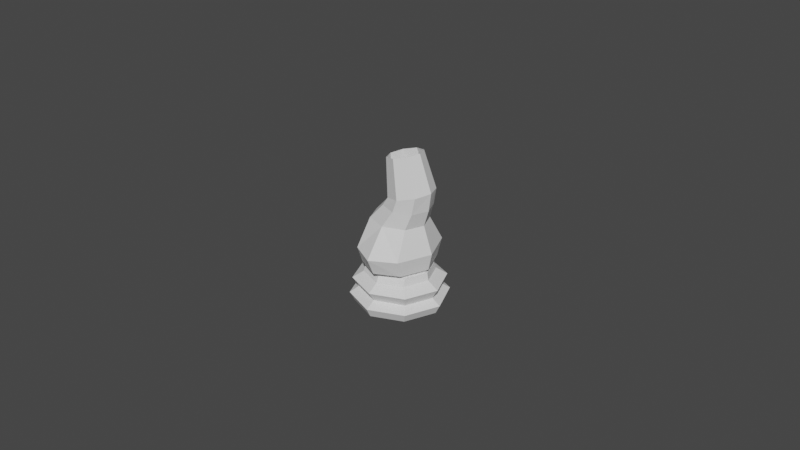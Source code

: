 # Source: ChessPieceKnight003.blend  (saved by Blender 2.91.10; exported with 4.5.12 LTS)
import bpy
from mathutils import Matrix  # noqa: F401  (used for matrix-valued properties, if any)

bpy.ops.wm.read_factory_settings(use_empty=True)
scene = bpy.context.scene
scene.name = 'Scene'

# ---- collections
col_collection = bpy.data.collections.new('Collection'); scene.collection.children.link(col_collection)

# ---- images (referenced by path relative to the original .blend; pixels are not part of the script)
import os
ASSET_DIR = os.environ.get("B2B_ASSET_DIR", "")  # directory of the original .blend (textures are referenced by path, not embedded)
HERE = os.path.dirname(os.path.abspath(__file__))  # packed textures are extracted next to this script under _unpacked/

def load_image(name, relpath, width, height, colorspace="sRGB"):
    """Load a texture the original file referenced (path relative to the .blend, or extracted next to this script)."""
    p = next((c for c in (os.path.join(HERE, relpath), os.path.join(ASSET_DIR, relpath)) if relpath and os.path.exists(c)), "")
    if p:
        img = bpy.data.images.load(p, check_existing=True)
        img.name = name
    else:  # same state as the original file: an image datablock whose file is absent (Cycles renders it pink)
        img = bpy.data.images.new(name, width, height)
        img.source = "FILE"
        img.filepath = "//" + (relpath or name)
    img.colorspace_settings.name = colorspace
    return img
img_staunton_knight_png = load_image('Staunton Knight.png', 'Staunton Knight.png', 1024, 1024, 'sRGB')

# ---- materials (node trees are filled in below, after node groups)
mat_staunton_pawn = bpy.data.materials.new('Staunton Pawn')
mat_staunton_pawn.surface_render_method = 'BLENDED'
mat_staunton_pawn.blend_method = 'BLEND'
mat_staunton_pawn.use_transparent_shadow = False

# ---- material node trees
mat_staunton_pawn.use_nodes = True; mat_staunton_pawn.node_tree.nodes.clear()
_N = mat_staunton_pawn.node_tree.nodes; _L = mat_staunton_pawn.node_tree.links
n0 = _N.new('ShaderNodeOutputMaterial'); n0.name = 'Material Output'; n0.location = (300, 300)
n1 = _N.new('ShaderNodeTexImage'); n1.name = 'Image Texture'; n1.location = (-200, 300)
n1.image = img_staunton_knight_png
n1.extension = 'CLIP'
n2 = _N.new('ShaderNodeBsdfPrincipled'); n2.name = 'Principled BSDF'; n2.location = (0, 300)
n2.distribution = 'GGX'
n2.subsurface_method = 'BURLEY'
n2.inputs[3].default_value = 1.45
n2.inputs[27].default_value = (0.0, 0.0, 0.0, 1.0)
n2.inputs[28].default_value = 1.0
_L.new(n1.outputs[0], n2.inputs[0])
_L.new(n1.outputs[1], n2.inputs[4])
_L.new(n2.outputs[0], n0.inputs[0])
n0.is_active_output = True

# ---- world
world_world = bpy.data.worlds.new('World'); scene.world = world_world
world_world.use_nodes = True; world_world.node_tree.nodes.clear()
_N = world_world.node_tree.nodes; _L = world_world.node_tree.links
n0 = _N.new('ShaderNodeOutputWorld'); n0.name = 'World Output'; n0.location = (300, 300)
n1 = _N.new('ShaderNodeBackground'); n1.name = 'Background'; n1.location = (10, 300)
n1.inputs[0].default_value = (0.05088, 0.05088, 0.05088, 1.0)
_L.new(n1.outputs[0], n0.inputs[0])
n0.is_active_output = True
world_world.color = (0.05088, 0.05088, 0.05088)
world_world.use_sun_shadow = False
world_world.sun_shadow_jitter_overblur = 0.0

# ---- meshes
me_staunton_pawn = bpy.data.meshes.new('Staunton Pawn')
me_staunton_pawn.from_pydata([(-0.2935, 0.0, -2.186e-08), (0.2935, 0.0, -2.186e-08), (-0.2935, 1.0, -2.186e-08), (0.2935, 1.0, -2.186e-08)], [], [(0, 1, 3, 2)])
_uv = me_staunton_pawn.uv_layers.new(name='UVMap')
_uv.uv.foreach_set('vector', [0.0, 0.0, 1.0, 0.0, 1.0, 1.0, 0.0, 1.0])
me_staunton_pawn.materials.append(mat_staunton_pawn)
me_staunton_pawn.use_remesh_fix_poles = True
me_staunton_pawn.use_remesh_preserve_attributes = False
me_staunton_pawn.use_mirror_vertex_groups = False
me_staunton_pawn.update()
me_knightmesh = bpy.data.meshes.new('KnightMesh')
me_knightmesh.from_pydata([(-0.006645, -0.006645, 0.01309), (-0.009398, 5.747e-09, 0.01309), (-0.006645, 0.006645, 0.01309), (-0.009663, -0.009663, 0.000114), (-0.01367, 1.132e-08, 0.000114), (-0.009663, 0.009663, 0.000114), (-0.01015, -0.009993, 0.008283), (-0.01429, 9.188e-09, 0.008283), (-0.01015, 0.009993, 0.008283), (-0.01071, -0.01071, 0.003094), (-0.01514, 1.032e-08, 0.003094), (-0.01071, 0.01071, 0.003094), (-0.008916, -0.008495, 0.004964), (-0.01243, 7.677e-09, 0.004964), (-0.008916, 0.008495, 0.004964), (-0.007632, -0.007632, 0.01052), (-0.01079, 6.811e-09, 0.01052), (-0.007632, 0.007632, 0.01052), (-0.007561, -0.006797, 0.01294), (-0.01038, 6.23e-09, 0.01294), (-0.007561, 0.006797, 0.01294), (-0.007234, -0.008554, 0.01435), (-0.01078, 7.054e-09, 0.01435), (-0.007234, 0.008554, 0.01435), (-0.007676, -0.01028, 0.01992), (-0.01194, 8.179e-09, 0.01992), (-0.007676, 0.01028, 0.01992), (-0.006594, -0.005721, 0.02875), (-0.008963, 5.188e-09, 0.02875), (-0.006594, 0.005721, 0.02875), (-0.002218, -0.005049, 0.03411), (-0.004309, 4.539e-09, 0.03411), (-0.002217, 0.005049, 0.03411), (0.0, 0.009398, 0.01309), (0.0, -0.009398, 0.01309), (0.006645, -0.006645, 0.01309), (0.009398, 5.747e-09, 0.01309), (0.006645, 0.006645, 0.01309), (0.0, 0.01367, 0.000114), (0.0, -0.01367, 0.000114), (0.009663, -0.009663, 0.000114), (0.01367, 1.132e-08, 0.000114), (0.009663, 0.009663, 0.000114), (0.0, 0.01413, 0.008283), (0.0, -0.01413, 0.008283), (0.01015, -0.009993, 0.008283), (0.01429, 9.188e-09, 0.008283), (0.01015, 0.009993, 0.008283), (0.0, -0.01514, 0.003094), (0.01071, -0.01071, 0.003094), (0.01514, 1.032e-08, 0.003094), (0.01071, 0.01071, 0.003094), (0.0, 0.01514, 0.003094), (0.0, 0.01201, 0.004964), (0.0, -0.01201, 0.004964), (0.008916, -0.008495, 0.004964), (0.01243, 7.677e-09, 0.004964), (0.008916, 0.008495, 0.004964), (0.0, 0.01079, 0.01052), (0.0, -0.01079, 0.01052), (0.007632, -0.007632, 0.01052), (0.01079, 6.811e-09, 0.01052), (0.007632, 0.007632, 0.01052), (0.0, 0.009613, 0.01294), (0.0, -0.009613, 0.01294), (0.007561, -0.006797, 0.01294), (0.01038, 6.23e-09, 0.01294), (0.007561, 0.006797, 0.01294), (0.0, 0.0121, 0.01435), (0.0, -0.0121, 0.01435), (0.007234, -0.008554, 0.01435), (0.01078, 7.054e-09, 0.01435), (0.007234, 0.008554, 0.01435), (0.0, 0.01454, 0.01992), (0.0, -0.01454, 0.01992), (0.007676, -0.01028, 0.01992), (0.01194, 8.179e-09, 0.01992), (0.007676, 0.01028, 0.01992), (0.0, 0.008091, 0.02875), (0.0, -0.008091, 0.02875), (0.006594, -0.005721, 0.02875), (0.008963, 5.188e-09, 0.02875), (0.006594, 0.005721, 0.02875), (0.003124, 0.00714, 0.03411), (0.003124, -0.00714, 0.03411), (0.008466, -0.005049, 0.03411), (0.01056, 4.539e-09, 0.03411), (0.008466, 0.005049, 0.03411), (-0.0005605, -0.004869, 0.03697), (-0.002517, 4.122e-09, 0.03646), (-0.0005605, 0.004869, 0.03697), (0.004437, 0.006886, 0.03828), (0.004437, -0.006886, 0.03828), (0.009435, -0.004869, 0.03959), (0.01139, 3.655e-09, 0.0401), (0.009435, 0.004869, 0.03959), (-0.001983, -0.003742, 0.04937), (-0.003486, 1.942e-09, 0.04898), (-0.001983, 0.003742, 0.04937), (0.001858, 0.005292, 0.05038), (0.001858, -0.005292, 0.05038), (0.005698, -0.003742, 0.05138), (0.007202, 1.583e-09, 0.05178), (0.005698, 0.003742, 0.05138)], [], [(6, 12, 54, 44), (7, 13, 12, 6), (8, 14, 13, 7), (43, 53, 14, 8), (48, 9, 3, 39), (9, 10, 4, 3), (10, 11, 5, 4), (11, 52, 38, 5), (54, 12, 9, 48), (15, 6, 44, 59), (12, 13, 10, 9), (16, 7, 6, 15), (13, 14, 11, 10), (17, 8, 7, 16), (14, 53, 52, 11), (20, 2, 33, 63), (19, 1, 2, 20), (18, 0, 1, 19), (64, 34, 0, 18), (58, 43, 8, 17), (59, 64, 18, 15), (15, 18, 19, 16), (16, 19, 20, 17), (17, 20, 63, 58), (39, 3, 4, 5, 38), (2, 1, 22, 23), (0, 34, 69, 21), (33, 2, 23, 68), (1, 0, 21, 22), (21, 69, 74, 24), (68, 23, 26, 73), (22, 21, 24, 25), (23, 22, 25, 26), (26, 25, 28, 29), (24, 74, 79, 27), (73, 26, 29, 78), (25, 24, 27, 28), (29, 28, 31, 32), (27, 79, 84, 30), (78, 29, 32, 83), (28, 27, 30, 31), (45, 44, 54, 55), (46, 45, 55, 56), (47, 46, 56, 57), (43, 47, 57, 53), (48, 39, 40, 49), (49, 40, 41, 50), (50, 41, 42, 51), (51, 42, 38, 52), (54, 48, 49, 55), (60, 59, 44, 45), (55, 49, 50, 56), (61, 60, 45, 46), (56, 50, 51, 57), (62, 61, 46, 47), (57, 51, 52, 53), (67, 63, 33, 37), (66, 67, 37, 36), (65, 66, 36, 35), (64, 65, 35, 34), (58, 62, 47, 43), (59, 60, 65, 64), (60, 61, 66, 65), (61, 62, 67, 66), (62, 58, 63, 67), (39, 38, 42, 41, 40), (37, 72, 71, 36), (35, 70, 69, 34), (33, 68, 72, 37), (36, 71, 70, 35), (70, 75, 74, 69), (68, 73, 77, 72), (71, 76, 75, 70), (72, 77, 76, 71), (77, 82, 81, 76), (75, 80, 79, 74), (73, 78, 82, 77), (76, 81, 80, 75), (82, 87, 86, 81), (80, 85, 84, 79), (78, 83, 87, 82), (81, 86, 85, 80), (87, 83, 91, 95), (32, 31, 89, 90), (85, 86, 94, 93), (30, 84, 92, 88), (83, 32, 90, 91), (86, 87, 95, 94), (31, 30, 88, 89), (84, 85, 93, 92), (88, 92, 100, 96), (95, 91, 99, 103), (93, 94, 102, 101), (91, 90, 98, 99), (89, 88, 96, 97), (94, 95, 103, 102), (92, 93, 101, 100), (90, 89, 97, 98)])
_uv = me_knightmesh.uv_layers.new(name='UVMap')
_uv.uv.foreach_set('vector', [0.375, 0.8033, 0.375, 0.7024, 0.5, 0.7024, 0.5, 0.8033, 0.25, 0.8033, 0.25, 0.7024, 0.375, 0.7024, 0.375, 0.8033, 0.125, 0.8033, 0.125, 0.7024, 0.25, 0.7024, 0.25, 0.8033, 0.007864, 0.8033, 4.532e-05, 0.7024, 0.125, 0.7024, 0.125, 0.8033, 0.5265, 0.5607, 0.3979, 0.5677, 0.5954, 0.0954, 0.75, 0.03136, 0.3979, 0.5677, 0.2791, 0.5846, 0.5314, 0.25, 0.5954, 0.0954, 0.2791, 0.5846, 0.1744, 0.6015, 0.5954, 0.4046, 0.5314, 0.25, 0.1744, 0.6015, 0.07969, 0.6085, 0.75, 0.4686, 0.5954, 0.4046, 0.5, 0.7024, 0.375, 0.7024, 0.3979, 0.5677, 0.5265, 0.5607, 0.375, 0.8997, 0.375, 0.8033, 0.5, 0.8033, 0.5, 0.8997, 0.375, 0.7024, 0.25, 0.7024, 0.2791, 0.5846, 0.3979, 0.5677, 0.25, 0.8997, 0.25, 0.8033, 0.375, 0.8033, 0.375, 0.8997, 0.25, 0.7024, 0.125, 0.7024, 0.1744, 0.6015, 0.2791, 0.5846, 0.125, 0.8997, 0.125, 0.8033, 0.25, 0.8033, 0.25, 0.8997, 0.125, 0.7024, 4.532e-05, 0.7024, 0.07969, 0.6085, 0.1744, 0.6015, 0.125, 0.9499, 0.125, 1.0, 0.0, 1.0, 1.604e-05, 0.9499, 0.25, 0.9499, 0.25, 1.0, 0.125, 1.0, 0.125, 0.9499, 0.375, 0.9499, 0.375, 1.0, 0.25, 1.0, 0.25, 0.9499, 0.5, 0.9499, 0.5, 1.0, 0.375, 1.0, 0.375, 0.9499, 3.209e-05, 0.8997, 0.007864, 0.8033, 0.125, 0.8033, 0.125, 0.8997, 0.5, 0.8997, 0.5, 0.9499, 0.375, 0.9499, 0.375, 0.8997, 0.375, 0.8997, 0.375, 0.9499, 0.25, 0.9499, 0.25, 0.8997, 0.25, 0.8997, 0.25, 0.9499, 0.125, 0.9499, 0.125, 0.8997, 0.125, 0.8997, 0.125, 0.9499, 1.604e-05, 0.9499, 3.209e-05, 0.8997, 0.75, 0.03136, 0.5954, 0.0954, 0.5314, 0.25, 0.5954, 0.4046, 0.75, 0.4686, 0.125, 1.0, 0.25, 1.0, 0.25, 1.0, 0.125, 1.0, 0.375, 1.0, 0.5, 1.0, 0.5, 1.0, 0.375, 1.0, 0.0, 1.0, 0.125, 1.0, 0.125, 1.0, 0.0, 1.0, 0.25, 1.0, 0.375, 1.0, 0.375, 1.0, 0.25, 1.0, 0.375, 1.0, 0.5, 1.0, 0.5, 1.0, 0.375, 1.0, 0.0, 1.0, 0.125, 1.0, 0.125, 1.0, 0.0, 1.0, 0.25, 1.0, 0.375, 1.0, 0.375, 1.0, 0.25, 1.0, 0.125, 1.0, 0.25, 1.0, 0.25, 1.0, 0.125, 1.0, 0.125, 1.0, 0.25, 1.0, 0.25, 1.0, 0.125, 1.0, 0.375, 1.0, 0.5, 1.0, 0.5, 1.0, 0.375, 1.0, 0.0, 1.0, 0.125, 1.0, 0.125, 1.0, 0.0, 1.0, 0.25, 1.0, 0.375, 1.0, 0.375, 1.0, 0.25, 1.0, 0.125, 1.0, 0.25, 1.0, 0.25, 1.0, 0.125, 1.0, 0.375, 1.0, 0.5, 1.0, 0.5, 1.0, 0.375, 1.0, 0.0, 1.0, 0.125, 1.0, 0.125, 1.0, 0.0, 1.0, 0.25, 1.0, 0.375, 1.0, 0.375, 1.0, 0.25, 1.0, 0.375, 0.8033, 0.5, 0.8033, 0.5, 0.7024, 0.375, 0.7024, 0.25, 0.8033, 0.375, 0.8033, 0.375, 0.7024, 0.25, 0.7024, 0.125, 0.8033, 0.25, 0.8033, 0.25, 0.7024, 0.125, 0.7024, 0.007864, 0.8033, 0.125, 0.8033, 0.125, 0.7024, 4.532e-05, 0.7024, 0.5265, 0.5607, 0.75, 0.03136, 0.5954, 0.0954, 0.3979, 0.5677, 0.3979, 0.5677, 0.5954, 0.0954, 0.5314, 0.25, 0.2791, 0.5846, 0.2791, 0.5846, 0.5314, 0.25, 0.5954, 0.4046, 0.1744, 0.6015, 0.1744, 0.6015, 0.5954, 0.4046, 0.75, 0.4686, 0.07969, 0.6085, 0.5, 0.7024, 0.5265, 0.5607, 0.3979, 0.5677, 0.375, 0.7024, 0.375, 0.8997, 0.5, 0.8997, 0.5, 0.8033, 0.375, 0.8033, 0.375, 0.7024, 0.3979, 0.5677, 0.2791, 0.5846, 0.25, 0.7024, 0.25, 0.8997, 0.375, 0.8997, 0.375, 0.8033, 0.25, 0.8033, 0.25, 0.7024, 0.2791, 0.5846, 0.1744, 0.6015, 0.125, 0.7024, 0.125, 0.8997, 0.25, 0.8997, 0.25, 0.8033, 0.125, 0.8033, 0.125, 0.7024, 0.1744, 0.6015, 0.07969, 0.6085, 4.532e-05, 0.7024, 0.125, 0.9499, 1.604e-05, 0.9499, 0.0, 1.0, 0.125, 1.0, 0.25, 0.9499, 0.125, 0.9499, 0.125, 1.0, 0.25, 1.0, 0.375, 0.9499, 0.25, 0.9499, 0.25, 1.0, 0.375, 1.0, 0.5, 0.9499, 0.375, 0.9499, 0.375, 1.0, 0.5, 1.0, 3.209e-05, 0.8997, 0.125, 0.8997, 0.125, 0.8033, 0.007864, 0.8033, 0.5, 0.8997, 0.375, 0.8997, 0.375, 0.9499, 0.5, 0.9499, 0.375, 0.8997, 0.25, 0.8997, 0.25, 0.9499, 0.375, 0.9499, 0.25, 0.8997, 0.125, 0.8997, 0.125, 0.9499, 0.25, 0.9499, 0.125, 0.8997, 3.209e-05, 0.8997, 1.604e-05, 0.9499, 0.125, 0.9499, 0.75, 0.03136, 0.75, 0.4686, 0.5954, 0.4046, 0.5314, 0.25, 0.5954, 0.0954, 0.125, 1.0, 0.125, 1.0, 0.25, 1.0, 0.25, 1.0, 0.375, 1.0, 0.375, 1.0, 0.5, 1.0, 0.5, 1.0, 0.0, 1.0, 0.0, 1.0, 0.125, 1.0, 0.125, 1.0, 0.25, 1.0, 0.25, 1.0, 0.375, 1.0, 0.375, 1.0, 0.375, 1.0, 0.375, 1.0, 0.5, 1.0, 0.5, 1.0, 0.0, 1.0, 0.0, 1.0, 0.125, 1.0, 0.125, 1.0, 0.25, 1.0, 0.25, 1.0, 0.375, 1.0, 0.375, 1.0, 0.125, 1.0, 0.125, 1.0, 0.25, 1.0, 0.25, 1.0, 0.125, 1.0, 0.125, 1.0, 0.25, 1.0, 0.25, 1.0, 0.375, 1.0, 0.375, 1.0, 0.5, 1.0, 0.5, 1.0, 0.0, 1.0, 0.0, 1.0, 0.125, 1.0, 0.125, 1.0, 0.25, 1.0, 0.25, 1.0, 0.375, 1.0, 0.375, 1.0, 0.125, 1.0, 0.125, 1.0, 0.25, 1.0, 0.25, 1.0, 0.375, 1.0, 0.375, 1.0, 0.5, 1.0, 0.5, 1.0, 0.0, 1.0, 0.0, 1.0, 0.125, 1.0, 0.125, 1.0, 0.25, 1.0, 0.25, 1.0, 0.375, 1.0, 0.375, 1.0, 0.125, 1.0, 0.0, 1.0, 0.0, 1.0, 0.125, 1.0, 0.125, 1.0, 0.25, 1.0, 0.25, 1.0, 0.125, 1.0, 0.375, 1.0, 0.25, 1.0, 0.25, 1.0, 0.375, 1.0, 0.375, 1.0, 0.5, 1.0, 0.5, 1.0, 0.375, 1.0, 0.0, 1.0, 0.125, 1.0, 0.125, 1.0, 0.0, 1.0, 0.25, 1.0, 0.125, 1.0, 0.125, 1.0, 0.25, 1.0, 0.25, 1.0, 0.375, 1.0, 0.375, 1.0, 0.25, 1.0, 0.5, 1.0, 0.375, 1.0, 0.375, 1.0, 0.5, 1.0, 0.375, 1.0, 0.5, 1.0, 0.5, 1.0, 0.375, 1.0, 0.125, 1.0, 0.0, 1.0, 0.0, 1.0, 0.125, 1.0, 0.375, 1.0, 0.25, 1.0, 0.25, 1.0, 0.375, 1.0, 0.0, 1.0, 0.125, 1.0, 0.125, 1.0, 0.0, 1.0, 0.25, 1.0, 0.375, 1.0, 0.375, 1.0, 0.25, 1.0, 0.25, 1.0, 0.125, 1.0, 0.125, 1.0, 0.25, 1.0, 0.5, 1.0, 0.375, 1.0, 0.375, 1.0, 0.5, 1.0, 0.125, 1.0, 0.25, 1.0, 0.25, 1.0, 0.125, 1.0])
me_knightmesh.use_remesh_fix_poles = True
me_knightmesh.use_remesh_preserve_attributes = False
me_knightmesh.use_mirror_vertex_groups = False
me_knightmesh.update()

# ---- objects
ob_knightimage = bpy.data.objects.new('KnightImage', me_staunton_pawn)
ob_knightpeice = bpy.data.objects.new('KnightPeice', me_knightmesh)
ob_mirrorpoint = bpy.data.objects.new('MirrorPoint', None)

# ---- transforms, parenting, visibility, modifiers, constraints
ob_knightimage.location = (0.0, 0.0, 0.0)
ob_knightimage.rotation_euler = (1.571, -0.0, 0.0)
ob_knightimage.scale = (0.05105, 0.05105, 0.05105)
ob_knightimage.hide_select = True
ob_knightimage.hide_render = True
ob_knightimage.lineart.crease_threshold = 0.0
ob_knightpeice.location = (0.0, 0.0, 0.0)
ob_knightpeice.scale = (1.0, 1.0, 0.9556)
ob_knightpeice.display_type = 'WIRE'
ob_knightpeice.lineart.crease_threshold = 0.0
ob_mirrorpoint.parent = ob_knightpeice
ob_mirrorpoint.matrix_parent_inverse = Matrix(((1.0, -0.0, 0.0, -0.0), (-0.0, 1.0, -0.0, 0.0), (0.0, -0.0, 1.046, -0.0), (-0.0, 0.0, -0.0, 1.0)))
ob_mirrorpoint.location = (0.0, 0.0, 0.0)
ob_mirrorpoint.lineart.crease_threshold = 0.0

# ---- collection membership
col_collection.objects.link(ob_knightimage)
col_collection.objects.link(ob_knightpeice)
col_collection.objects.link(ob_mirrorpoint)

# ---- scene / render settings (as saved in the file)
scene.frame_start = 1; scene.frame_end = 250; scene.frame_set(2)
scene.render.engine = 'BLENDER_EEVEE_NEXT'
scene.cycles.use_denoising = False
scene.cycles.samples = 128
scene.cycles.sampling_pattern = 'TABULATED_SOBOL'
scene.cycles.use_adaptive_sampling = False
scene.cycles.use_light_tree = False
scene.view_settings.view_transform = 'Filmic'
bpy.context.view_layer.update()

# ---- added for rendering (the .blend has no active camera and no usable light): camera, sun
cam_auto = bpy.data.cameras.new('AutoCamera')
cam_auto.lens = 50.0
cam_auto.sensor_width = 36.0
cam_auto.clip_end = 1000.0
ob_auto_camera = bpy.data.objects.new('AutoCamera', cam_auto)
scene.collection.objects.link(ob_auto_camera)
ob_auto_camera.location = (0.185045, -0.222054, 0.172829)
ob_auto_camera.rotation_euler = (1.09748, -7.21219e-08, 0.694738)
scene.camera = ob_auto_camera
light_auto_sun = bpy.data.lights.new('AutoSun', 'SUN')
light_auto_sun.energy = 3.0
light_auto_sun.angle = 0.0523599
ob_auto_sun = bpy.data.objects.new('AutoSun', light_auto_sun)
scene.collection.objects.link(ob_auto_sun)
ob_auto_sun.rotation_euler = (0.872665, 0.174533, 0.523599)
bpy.context.view_layer.update()
